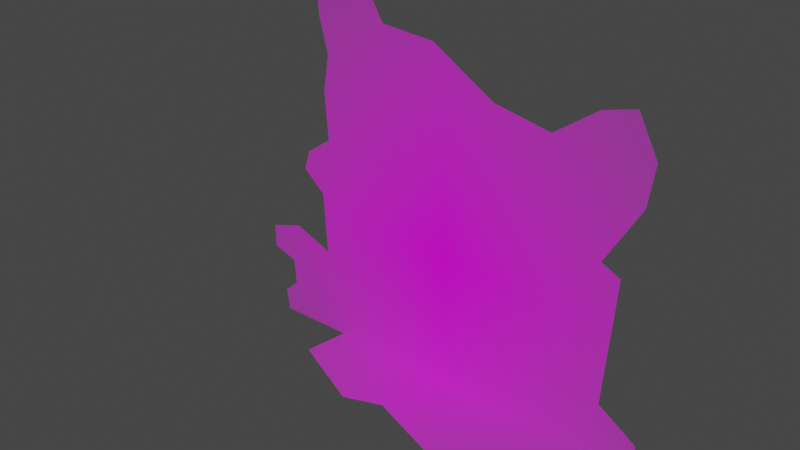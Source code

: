 # Source: kiosktest.blend  (saved by Blender 3.0.42; exported with 4.5.12 LTS)
import bpy
from mathutils import Matrix  # noqa: F401  (used for matrix-valued properties, if any)

bpy.ops.wm.read_factory_settings(use_empty=True)
scene = bpy.context.scene
scene.name = 'Scene'

# ---- collections
col_collection = bpy.data.collections.new('Collection'); scene.collection.children.link(col_collection)

# ---- images (referenced by path relative to the original .blend; pixels are not part of the script)
import os
ASSET_DIR = os.environ.get("B2B_ASSET_DIR", "")  # directory of the original .blend (textures are referenced by path, not embedded)
HERE = os.path.dirname(os.path.abspath(__file__))  # packed textures are extracted next to this script under _unpacked/

def load_image(name, relpath, width, height, colorspace="sRGB"):
    """Load a texture the original file referenced (path relative to the .blend, or extracted next to this script)."""
    p = next((c for c in (os.path.join(HERE, relpath), os.path.join(ASSET_DIR, relpath)) if relpath and os.path.exists(c)), "")
    if p:
        img = bpy.data.images.load(p, check_existing=True)
        img.name = name
    else:  # same state as the original file: an image datablock whose file is absent (Cycles renders it pink)
        img = bpy.data.images.new(name, width, height)
        img.source = "FILE"
        img.filepath = "//" + (relpath or name)
    img.colorspace_settings.name = colorspace
    return img
img_kiosk_png = load_image('kiosk.png', 'kiosk.png', 1024, 1024, 'sRGB')

# ---- materials (node trees are filled in below, after node groups)
mat_kiosk = bpy.data.materials.new('kiosk')
mat_kiosk.surface_render_method = 'BLENDED'
mat_kiosk.blend_method = 'BLEND'
mat_kiosk.use_transparent_shadow = False

# ---- material node trees
mat_kiosk.use_nodes = True; mat_kiosk.node_tree.nodes.clear()
_N = mat_kiosk.node_tree.nodes; _L = mat_kiosk.node_tree.links
n0 = _N.new('ShaderNodeOutputMaterial'); n0.name = 'Material Output'; n0.location = (300, 300)
n1 = _N.new('ShaderNodeTexImage'); n1.name = 'Image Texture'; n1.location = (-200, 300)
n1.image = img_kiosk_png
n1.extension = 'CLIP'
n2 = _N.new('ShaderNodeBsdfPrincipled'); n2.name = 'Principled BSDF'; n2.location = (0, 300)
n2.distribution = 'GGX'
n2.subsurface_method = 'RANDOM_WALK_SKIN'
n2.inputs[3].default_value = 1.45
n2.inputs[27].default_value = (0.0, 0.0, 0.0, 1.0)
n2.inputs[28].default_value = 1.0
_L.new(n1.outputs[0], n2.inputs[0])
_L.new(n1.outputs[1], n2.inputs[4])
_L.new(n2.outputs[0], n0.inputs[0])
n0.is_active_output = True

# ---- world
world_world = bpy.data.worlds.new('World'); scene.world = world_world
world_world.use_nodes = True; world_world.node_tree.nodes.clear()
_N = world_world.node_tree.nodes; _L = world_world.node_tree.links
n0 = _N.new('ShaderNodeOutputWorld'); n0.name = 'World Output'; n0.location = (300, 300)
n1 = _N.new('ShaderNodeBackground'); n1.name = 'Background'; n1.location = (10, 300)
n1.inputs[0].default_value = (0.05088, 0.05088, 0.05088, 1.0)
_L.new(n1.outputs[0], n0.inputs[0])
n0.is_active_output = True
world_world.color = (0.05088, 0.05088, 0.05088)
world_world.use_sun_shadow = False
world_world.sun_shadow_jitter_overblur = 0.0

# ---- meshes
me_kiosk = bpy.data.meshes.new('kiosk')
me_kiosk.from_pydata([(0.2217, -0.2339, 0.0), (-0.4478, 0.0, 0.1927), (-0.4478, 0.0, 0.1437), (-0.2413, 0.0, 0.7661), (0.4323, 0.0, -0.0002486), (-0.2574, 0.0, -0.0002486), (-0.4162, 0.0, -0.0002486), (-0.3913, 0.0, 0.07325), (-0.3955, 0.0, 0.1272), (-0.3772, 0.0, 0.2142), (-0.2955, 0.0, 0.1805), (-0.3038, 0.0, 0.3098), (-0.3512, 0.0, 0.3518), (-0.3387, 0.0, 0.3919), (-0.2838, 0.0, 0.43), (-0.2918, 0.0, 0.5302), (-0.2791, 0.0, 0.6039), (-0.2985, 0.0, 0.6752), (-0.3028, 0.0, 0.7385), (-0.1744, 0.0, 0.7384), (-0.145, 0.0, 0.6897), (-0.03204, 0.0, 0.6801), (0.0975, 0.0, 0.6005), (0.2146, 0.0, 0.5769), (0.3004, 0.0, 0.6378), (0.3647, 0.0, 0.6549), (0.405, 0.0, 0.5784), (0.3937, 0.0, 0.4965), (0.3247, 0.0, 0.3776), (0.3634, 0.0, 0.3584), (0.3452, 0.0, 0.1009), (0.4227, 0.0, 0.04875), (-0.4225, 0.0, 0.04485), (0.4172, -0.1052, -0.0001368), (-0.03293, -0.1392, -0.0001007), (-0.1086, -0.167, -7.118e-05), (-0.2713, -0.09197, -0.0001509)], [], [(13, 11, 14), (0, 33, 4), (1, 2, 8), (7, 32, 6), (9, 1, 8), (7, 6, 5), (9, 8, 10), (8, 7, 10), (7, 5, 10), (5, 4, 30), (4, 31, 30), (30, 29, 28), (28, 27, 23), (27, 26, 24), (23, 27, 24), (26, 25, 24), (22, 21, 14), (21, 20, 15), (14, 21, 15), (28, 23, 22), (5, 30, 10), (30, 28, 10), (28, 22, 11), (11, 22, 14), (20, 19, 17), (19, 3, 17), (13, 12, 11), (11, 10, 28), (3, 18, 17), (16, 15, 20), (17, 16, 20), (4, 5, 34), (5, 36, 35), (34, 5, 35), (34, 0, 4)])
_uv = me_kiosk.uv_layers.new(name='UVMap')
_uv.uv.foreach_set('vector', [0.1218, 0.6258, 0.1608, 0.5438, 0.1831, 0.664, 0.7475, 0.0, 0.9659, 0.1286, 0.9827, 0.2337, 0.0, 0.4266, 0.0, 0.3776, 0.05838, 0.3611, 0.06306, 0.3072, 0.02822, 0.2788, 0.03523, 0.2337, 0.07885, 0.4481, 0.0, 0.4266, 0.05838, 0.3611, 0.06306, 0.3072, 0.03523, 0.2337, 0.2126, 0.2337, 0.07885, 0.4481, 0.05838, 0.3611, 0.17, 0.4145, 0.05838, 0.3611, 0.06306, 0.3072, 0.17, 0.4145, 0.06306, 0.3072, 0.2126, 0.2337, 0.17, 0.4145, 0.2126, 0.2337, 0.9827, 0.2337, 0.8855, 0.3348, 0.9827, 0.2337, 0.972, 0.2827, 0.8855, 0.3348, 0.8855, 0.3348, 0.9058, 0.5924, 0.8625, 0.6115, 0.8625, 0.6115, 0.9397, 0.7305, 0.7397, 0.8108, 0.9397, 0.7305, 0.9523, 0.8123, 0.8355, 0.8717, 0.7397, 0.8108, 0.9397, 0.7305, 0.8355, 0.8717, 0.9523, 0.8123, 0.9072, 0.8888, 0.8355, 0.8717, 0.6089, 0.8345, 0.4642, 0.9141, 0.1831, 0.664, 0.4642, 0.9141, 0.338, 0.9237, 0.1742, 0.7641, 0.1831, 0.664, 0.4642, 0.9141, 0.1742, 0.7641, 0.8625, 0.6115, 0.7397, 0.8108, 0.6089, 0.8345, 0.2126, 0.2337, 0.8855, 0.3348, 0.17, 0.4145, 0.8855, 0.3348, 0.8625, 0.6115, 0.17, 0.4145, 0.8625, 0.6115, 0.6089, 0.8345, 0.1608, 0.5438, 0.1608, 0.5438, 0.6089, 0.8345, 0.1831, 0.664, 0.338, 0.9237, 0.3053, 0.9724, 0.1667, 0.9091, 0.3053, 0.9724, 0.2306, 1.0, 0.1667, 0.9091, 0.1218, 0.6258, 0.1078, 0.5857, 0.1608, 0.5438, 0.1608, 0.5438, 0.17, 0.4145, 0.8625, 0.6115, 0.2306, 1.0, 0.1619, 0.9724, 0.1667, 0.9091, 0.1883, 0.8378, 0.1742, 0.7641, 0.338, 0.9237, 0.1667, 0.9091, 0.1883, 0.8378, 0.338, 0.9237, 0.9827, 0.2337, 0.2126, 0.2337, 0.4632, 0.09465, 0.2126, 0.2337, 0.1971, 0.1418, 0.3787, 0.06691, 0.4632, 0.09465, 0.2126, 0.2337, 0.3787, 0.06691, 0.4632, 0.09465, 0.7475, 0.0, 0.9827, 0.2337])
me_kiosk.materials.append(mat_kiosk)
me_kiosk.use_remesh_fix_poles = True
me_kiosk.use_remesh_preserve_attributes = False
me_kiosk.update()

# ---- objects
ob_kiosk = bpy.data.objects.new('kiosk', me_kiosk)

# ---- transforms, parenting, visibility, modifiers, constraints
ob_kiosk.location = (0.0, 0.0, 0.0)

# ---- collection membership
col_collection.objects.link(ob_kiosk)

# ---- scene / render settings (as saved in the file)
scene.frame_start = 1; scene.frame_end = 250; scene.frame_set(1)
scene.render.engine = 'BLENDER_EEVEE_NEXT'
scene.cycles.sampling_pattern = 'TABULATED_SOBOL'
scene.cycles.use_light_tree = False
scene.view_settings.view_transform = 'Filmic'
bpy.context.view_layer.update()

# ---- added for rendering (the .blend has no active camera and no usable light): camera, sun
cam_auto = bpy.data.cameras.new('AutoCamera')
cam_auto.lens = 50.0
cam_auto.sensor_width = 36.0
cam_auto.clip_end = 1000.0
ob_auto_camera = bpy.data.objects.new('AutoCamera', cam_auto)
scene.collection.objects.link(ob_auto_camera)
ob_auto_camera.location = (1.09345, -1.43838, 1.26385)
ob_auto_camera.rotation_euler = (1.09748, -7.21219e-08, 0.694738)
scene.camera = ob_auto_camera
light_auto_sun = bpy.data.lights.new('AutoSun', 'SUN')
light_auto_sun.energy = 3.0
light_auto_sun.angle = 0.0523599
ob_auto_sun = bpy.data.objects.new('AutoSun', light_auto_sun)
scene.collection.objects.link(ob_auto_sun)
ob_auto_sun.rotation_euler = (0.872665, 0.174533, 0.523599)
bpy.context.view_layer.update()
